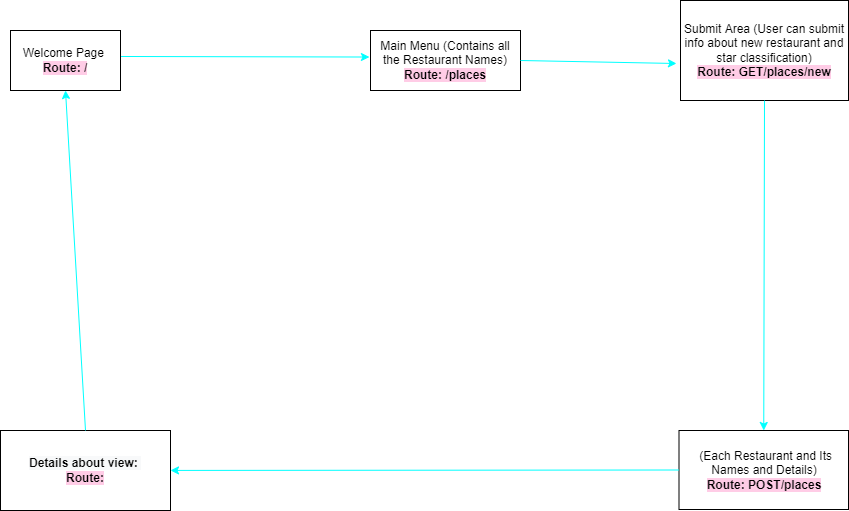

The diagram above was exported from draw.io. Its source (the exported page's mxGraphModel, read from the mxfile embedded in the PNG):
<mxGraphModel dx="1561" dy="397" grid="1" gridSize="10" guides="1" tooltips="1" connect="1" arrows="1" fold="1" page="1" pageScale="1" pageWidth="850" pageHeight="1100" math="0" shadow="0">
  <root>
    <mxCell id="0" />
    <mxCell id="1" parent="0" />
    <mxCell id="49CpHc7qYS75gShFfx8A-3" value="Main Menu (Contains all the Restaurant Names)&lt;br&gt;&lt;b style=&quot;background-color: rgb(255 , 204 , 230)&quot;&gt;Route: /places&lt;/b&gt;" style="rounded=0;whiteSpace=wrap;html=1;" parent="1" vertex="1">
      <mxGeometry x="220" y="180" width="150" height="60" as="geometry" />
    </mxCell>
    <mxCell id="49CpHc7qYS75gShFfx8A-4" value="&amp;nbsp;(Each Restaurant and Its Names and Details)&lt;br&gt;&lt;b style=&quot;background-color: rgb(255 , 204 , 230)&quot;&gt;Route: POST/places&lt;/b&gt;" style="rounded=0;whiteSpace=wrap;html=1;" parent="1" vertex="1">
      <mxGeometry x="528.5" y="580" width="169.5" height="79" as="geometry" />
    </mxCell>
    <mxCell id="49CpHc7qYS75gShFfx8A-7" value="Submit Area (User can submit info about new restaurant and star classification)&lt;br&gt;&lt;b style=&quot;background-color: rgb(255 , 204 , 230)&quot;&gt;Route: GET/places/new&lt;/b&gt;" style="rounded=0;whiteSpace=wrap;html=1;" parent="1" vertex="1">
      <mxGeometry x="530" y="150" width="168" height="100" as="geometry" />
    </mxCell>
    <mxCell id="49CpHc7qYS75gShFfx8A-17" value="" style="endArrow=classic;html=1;rounded=0;exitX=0;exitY=0.5;exitDx=0;exitDy=0;strokeColor=#00FFFF;" parent="1" source="49CpHc7qYS75gShFfx8A-4" target="49CpHc7qYS75gShFfx8A-18" edge="1">
      <mxGeometry width="50" height="50" relative="1" as="geometry">
        <mxPoint x="270" y="569.5" as="sourcePoint" />
        <mxPoint x="370" y="570" as="targetPoint" />
      </mxGeometry>
    </mxCell>
    <mxCell id="49CpHc7qYS75gShFfx8A-18" value="&lt;span style=&quot;background-color: rgb(248 , 249 , 250)&quot;&gt;&lt;b&gt;Details about view:&lt;/b&gt;&amp;nbsp;&lt;br&gt;&lt;/span&gt;&lt;b style=&quot;background-color: rgb(255 , 204 , 230)&quot;&gt;Route:&lt;/b&gt;" style="rounded=0;whiteSpace=wrap;html=1;" parent="1" vertex="1">
      <mxGeometry x="-150" y="580" width="170" height="80" as="geometry" />
    </mxCell>
    <mxCell id="WLlRPqdFHHA1fUdsma_4-5" value="" style="endArrow=classic;html=1;rounded=0;exitX=0.5;exitY=1;exitDx=0;exitDy=0;entryX=0.5;entryY=0;entryDx=0;entryDy=0;strokeColor=#00FFFF;" parent="1" source="49CpHc7qYS75gShFfx8A-7" target="49CpHc7qYS75gShFfx8A-4" edge="1">
      <mxGeometry width="50" height="50" relative="1" as="geometry">
        <mxPoint x="400" y="400" as="sourcePoint" />
        <mxPoint x="570" y="530" as="targetPoint" />
      </mxGeometry>
    </mxCell>
    <mxCell id="WLlRPqdFHHA1fUdsma_4-7" value="" style="endArrow=classic;html=1;rounded=0;exitX=1;exitY=0.5;exitDx=0;exitDy=0;entryX=-0.024;entryY=0.63;entryDx=0;entryDy=0;entryPerimeter=0;strokeColor=#00FFFF;" parent="1" source="49CpHc7qYS75gShFfx8A-3" target="49CpHc7qYS75gShFfx8A-7" edge="1">
      <mxGeometry width="50" height="50" relative="1" as="geometry">
        <mxPoint x="400" y="400" as="sourcePoint" />
        <mxPoint x="450" y="350" as="targetPoint" />
      </mxGeometry>
    </mxCell>
    <mxCell id="WLlRPqdFHHA1fUdsma_4-8" value="" style="endArrow=classic;html=1;rounded=0;exitX=0.5;exitY=0;exitDx=0;exitDy=0;startArrow=none;" parent="1" source="49CpHc7qYS75gShFfx8A-1" edge="1">
      <mxGeometry width="50" height="50" relative="1" as="geometry">
        <mxPoint x="400" y="400" as="sourcePoint" />
        <mxPoint x="-85" y="240" as="targetPoint" />
      </mxGeometry>
    </mxCell>
    <mxCell id="49CpHc7qYS75gShFfx8A-1" value="Welcome Page&amp;nbsp;&lt;br&gt;&lt;b style=&quot;background-color: rgb(255 , 204 , 230)&quot;&gt;Route: /&lt;/b&gt;" style="rounded=0;whiteSpace=wrap;html=1;" parent="1" vertex="1">
      <mxGeometry x="-140" y="180" width="110" height="60" as="geometry" />
    </mxCell>
    <mxCell id="meQ7MYHt4SWfASTWJf---1" value="" style="endArrow=classic;html=1;rounded=0;exitX=0.5;exitY=0;exitDx=0;exitDy=0;entryX=0.5;entryY=1;entryDx=0;entryDy=0;strokeColor=#00FFFF;" edge="1" parent="1" source="49CpHc7qYS75gShFfx8A-18" target="49CpHc7qYS75gShFfx8A-1">
      <mxGeometry width="50" height="50" relative="1" as="geometry">
        <mxPoint x="-20" y="220" as="sourcePoint" />
        <mxPoint x="230" y="220" as="targetPoint" />
      </mxGeometry>
    </mxCell>
    <mxCell id="meQ7MYHt4SWfASTWJf---4" value="" style="endArrow=classic;html=1;rounded=0;exitX=1.005;exitY=0.433;exitDx=0;exitDy=0;entryX=-0.007;entryY=0.442;entryDx=0;entryDy=0;strokeColor=#00FFFF;exitPerimeter=0;entryPerimeter=0;" edge="1" parent="1" source="49CpHc7qYS75gShFfx8A-1" target="49CpHc7qYS75gShFfx8A-3">
      <mxGeometry width="50" height="50" relative="1" as="geometry">
        <mxPoint x="120" y="520" as="sourcePoint" />
        <mxPoint x="100" y="180" as="targetPoint" />
      </mxGeometry>
    </mxCell>
  </root>
</mxGraphModel>